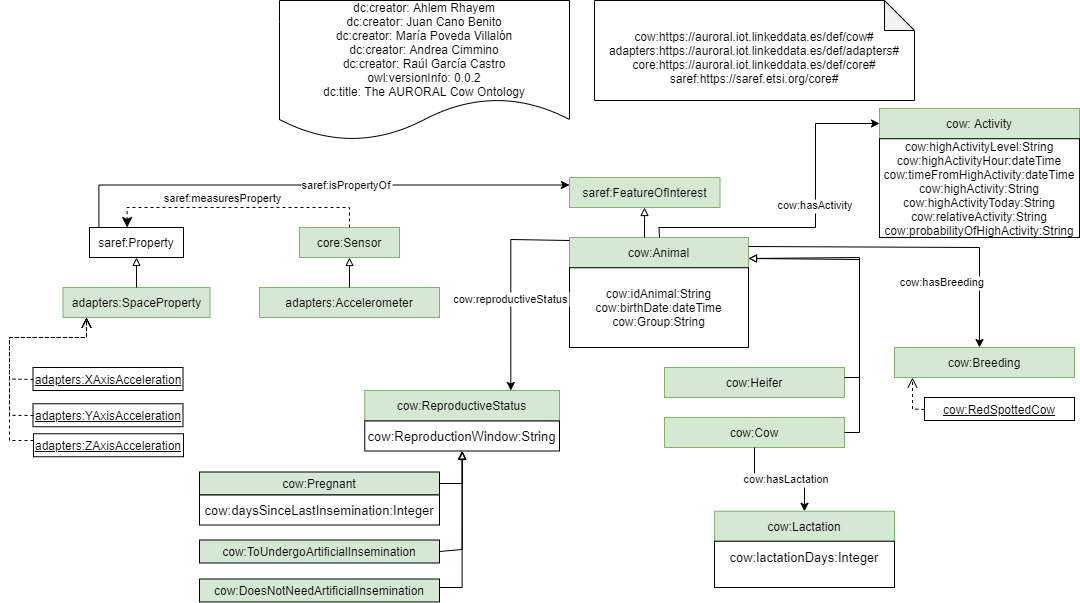

The diagram above was exported from draw.io. Its source (the exported page's mxGraphModel, read from the mxfile embedded in the PNG):
<mxGraphModel dx="2176" dy="626" grid="1" gridSize="10" guides="1" tooltips="1" connect="1" arrows="1" fold="1" page="1" pageScale="1" pageWidth="850" pageHeight="1100" math="0" shadow="0">
  <root>
    <mxCell id="0" />
    <mxCell id="1" parent="0" />
    <mxCell id="R_YtMdiZFJcGjvR6Em4J-1" value="dc:creator: Ahlem Rhayem&#10;dc:creator: Juan Cano Benito&#10;dc:creator: María Poveda Villalón&#10;dc:creator: Andrea Cimmino&#10;dc:creator: Raúl García Castro&#10;owl:versionInfo: 0.0.2&#10;dc:title: The AURORAL Cow Ontology" style="shape=document;boundedLbl=1;" parent="1" vertex="1">
      <mxGeometry x="40" y="53" width="290" height="140" as="geometry" />
    </mxCell>
    <mxCell id="R_YtMdiZFJcGjvR6Em4J-2" value="&#10;cow:https://auroral.iot.linkeddata.es/def/cow#&#10;adapters:https://auroral.iot.linkeddata.es/def/adapters#&#10;core:https://auroral.iot.linkeddata.es/def/core#&#10;saref:https://saref.etsi.org/core#" style="shape=note;backgroundOutline=1;darkOpacity=0.05;" parent="1" vertex="1">
      <mxGeometry x="355" y="53" width="320" height="100" as="geometry" />
    </mxCell>
    <mxCell id="R_YtMdiZFJcGjvR6Em4J-3" value="core:Sensor" style="rounded=0;whiteSpace=wrap;html=1;fillColor=#d5e8d4;strokeColor=#82b366;" parent="1" vertex="1">
      <mxGeometry x="60" y="280" width="100" height="30" as="geometry" />
    </mxCell>
    <mxCell id="R_YtMdiZFJcGjvR6Em4J-4" value="&lt;div&gt;&lt;span&gt;adapters:Accelerometer&lt;/span&gt;&lt;/div&gt;" style="rounded=0;whiteSpace=wrap;html=1;fillColor=#d5e8d4;strokeColor=#82b366;" parent="1" vertex="1">
      <mxGeometry x="20" y="340" width="180" height="30" as="geometry" />
    </mxCell>
    <mxCell id="R_YtMdiZFJcGjvR6Em4J-6" style="edgeStyle=orthogonalEdgeStyle;rounded=0;orthogonalLoop=1;jettySize=auto;html=1;fontSize=11;endArrow=block;endFill=0;" parent="1" source="R_YtMdiZFJcGjvR6Em4J-4" target="R_YtMdiZFJcGjvR6Em4J-3" edge="1">
      <mxGeometry relative="1" as="geometry">
        <mxPoint x="247" y="280" as="targetPoint" />
        <mxPoint x="150" y="330" as="sourcePoint" />
        <Array as="points" />
      </mxGeometry>
    </mxCell>
    <mxCell id="R_YtMdiZFJcGjvR6Em4J-7" value="saref:Property" style="rounded=0;whiteSpace=wrap;html=1;points=[[0.1,0],[0.2,0],[0.3,0],[0.4,0],[0.5,0],[0.6,0],[0.7,0],[0.8,0],[0.9,0],[0,0.1],[0,0.3],[0,0.5],[0,0.7],[0,0.9],[0.1,1],[0.2,1],[0.3,1],[0.4,1],[0.5,1],[0.6,1],[0.7,1],[0.8,1],[0.9,1],[1,0.1],[1,0.3],[1,0.5],[1,0.7],[1,0.9]];" parent="1" vertex="1">
      <mxGeometry x="-150" y="280" width="94" height="30" as="geometry" />
    </mxCell>
    <mxCell id="R_YtMdiZFJcGjvR6Em4J-8" value="adapters:SpaceProperty" style="rounded=0;whiteSpace=wrap;html=1;fillColor=#d5e8d4;strokeColor=#82b366;" parent="1" vertex="1">
      <mxGeometry x="-176.5" y="340" width="147" height="30" as="geometry" />
    </mxCell>
    <mxCell id="R_YtMdiZFJcGjvR6Em4J-9" value="&lt;u&gt;adapters:XAxisAcceleration&lt;/u&gt;" style="rounded=0;whiteSpace=wrap;html=1;snapToPoint=1;points=[[0.1,0],[0.2,0],[0.3,0],[0.4,0],[0.5,0],[0.6,0],[0.7,0],[0.8,0],[0.9,0],[0,0.1],[0,0.3],[0,0.5],[0,0.7],[0,0.9],[0.1,1],[0.2,1],[0.3,1],[0.4,1],[0.5,1],[0.6,1],[0.7,1],[0.8,1],[0.9,1],[1,0.1],[1,0.3],[1,0.5],[1,0.7],[1,0.9]];" parent="1" vertex="1">
      <mxGeometry x="-206.5" y="420" width="150" height="23" as="geometry" />
    </mxCell>
    <mxCell id="R_YtMdiZFJcGjvR6Em4J-10" value="&lt;u&gt;adapters:YAxisAcceleration&lt;/u&gt;" style="rounded=0;whiteSpace=wrap;html=1;snapToPoint=1;points=[[0.1,0],[0.2,0],[0.3,0],[0.4,0],[0.5,0],[0.6,0],[0.7,0],[0.8,0],[0.9,0],[0,0.1],[0,0.3],[0,0.5],[0,0.7],[0,0.9],[0.1,1],[0.2,1],[0.3,1],[0.4,1],[0.5,1],[0.6,1],[0.7,1],[0.8,1],[0.9,1],[1,0.1],[1,0.3],[1,0.5],[1,0.7],[1,0.9]];" parent="1" vertex="1">
      <mxGeometry x="-206.5" y="456.25" width="150" height="23" as="geometry" />
    </mxCell>
    <mxCell id="R_YtMdiZFJcGjvR6Em4J-11" value="&lt;u&gt;adapters:ZAxisAcceleration&lt;/u&gt;" style="rounded=0;whiteSpace=wrap;html=1;snapToPoint=1;points=[[0.1,0],[0.2,0],[0.3,0],[0.4,0],[0.5,0],[0.6,0],[0.7,0],[0.8,0],[0.9,0],[0,0.1],[0,0.3],[0,0.5],[0,0.7],[0,0.9],[0.1,1],[0.2,1],[0.3,1],[0.4,1],[0.5,1],[0.6,1],[0.7,1],[0.8,1],[0.9,1],[1,0.1],[1,0.3],[1,0.5],[1,0.7],[1,0.9]];" parent="1" vertex="1">
      <mxGeometry x="-206" y="486.25" width="150" height="23" as="geometry" />
    </mxCell>
    <mxCell id="R_YtMdiZFJcGjvR6Em4J-13" value="" style="endArrow=open;html=1;fontColor=#000099;endFill=0;dashed=1;endSize=8;edgeStyle=orthogonalEdgeStyle;arcSize=0;entryX=0.16;entryY=1;entryDx=0;entryDy=0;entryPerimeter=0;" parent="1" source="R_YtMdiZFJcGjvR6Em4J-9" target="R_YtMdiZFJcGjvR6Em4J-8" edge="1">
      <mxGeometry width="50" height="50" relative="1" as="geometry">
        <mxPoint x="-46" y="454" as="sourcePoint" />
        <mxPoint x="-80" y="390" as="targetPoint" />
        <Array as="points">
          <mxPoint x="-230" y="432" />
          <mxPoint x="-230" y="390" />
          <mxPoint x="-153" y="390" />
        </Array>
      </mxGeometry>
    </mxCell>
    <mxCell id="R_YtMdiZFJcGjvR6Em4J-14" value="" style="endArrow=open;html=1;fontColor=#000099;endFill=0;dashed=1;endSize=8;edgeStyle=orthogonalEdgeStyle;arcSize=0;" parent="1" edge="1" target="R_YtMdiZFJcGjvR6Em4J-8" source="R_YtMdiZFJcGjvR6Em4J-10">
      <mxGeometry width="50" height="50" relative="1" as="geometry">
        <mxPoint x="-209" y="468" as="sourcePoint" />
        <mxPoint x="-153" y="370" as="targetPoint" />
        <Array as="points">
          <mxPoint x="-230" y="468" />
          <mxPoint x="-230" y="390" />
          <mxPoint x="-153" y="390" />
        </Array>
      </mxGeometry>
    </mxCell>
    <mxCell id="R_YtMdiZFJcGjvR6Em4J-15" value="" style="endArrow=open;html=1;fontColor=#000099;endFill=0;dashed=1;endSize=8;edgeStyle=orthogonalEdgeStyle;arcSize=0;" parent="1" source="R_YtMdiZFJcGjvR6Em4J-11" edge="1" target="R_YtMdiZFJcGjvR6Em4J-8">
      <mxGeometry width="50" height="50" relative="1" as="geometry">
        <mxPoint x="-209" y="493.1500000000001" as="sourcePoint" />
        <mxPoint x="-153" y="370" as="targetPoint" />
        <Array as="points">
          <mxPoint x="-230" y="493" />
          <mxPoint x="-230" y="390" />
          <mxPoint x="-153" y="390" />
        </Array>
      </mxGeometry>
    </mxCell>
    <mxCell id="R_YtMdiZFJcGjvR6Em4J-16" value="" style="endArrow=classic;html=1;exitX=0.5;exitY=0;exitDx=0;exitDy=0;endSize=8;dashed=1;arcSize=0;edgeStyle=orthogonalEdgeStyle;entryX=0.4;entryY=0;entryDx=0;entryDy=0;" parent="1" source="R_YtMdiZFJcGjvR6Em4J-3" target="R_YtMdiZFJcGjvR6Em4J-7" edge="1">
      <mxGeometry width="50" height="50" relative="1" as="geometry">
        <mxPoint x="60" y="470" as="sourcePoint" />
        <mxPoint x="295.75" y="693" as="targetPoint" />
        <Array as="points">
          <mxPoint x="110" y="260" />
          <mxPoint x="-112" y="260" />
        </Array>
      </mxGeometry>
    </mxCell>
    <mxCell id="R_YtMdiZFJcGjvR6Em4J-17" value="&lt;div&gt;saref:measuresProperty&lt;/div&gt;" style="edgeLabel;html=1;align=center;verticalAlign=middle;resizable=0;points=[];" parent="R_YtMdiZFJcGjvR6Em4J-16" vertex="1" connectable="0">
      <mxGeometry x="-0.1912" y="-1" relative="1" as="geometry">
        <mxPoint x="-42" y="-9" as="offset" />
      </mxGeometry>
    </mxCell>
    <mxCell id="R_YtMdiZFJcGjvR6Em4J-18" value="cow:Animal" style="rounded=0;whiteSpace=wrap;html=1;snapToPoint=1;points=[[0.1,0],[0.2,0],[0.3,0],[0.4,0],[0.5,0],[0.6,0],[0.7,0],[0.8,0],[0.9,0],[0,0.1],[0,0.3],[0,0.5],[0,0.7],[0,0.9],[0.1,1],[0.2,1],[0.3,1],[0.4,1],[0.5,1],[0.6,1],[0.7,1],[0.8,1],[0.9,1],[1,0.1],[1,0.3],[1,0.5],[1,0.7],[1,0.9]];fillColor=#d5e8d4;strokeColor=#82b366;" parent="1" vertex="1">
      <mxGeometry x="330" y="289.9999999999999" width="179" height="30" as="geometry" />
    </mxCell>
    <mxCell id="R_YtMdiZFJcGjvR6Em4J-19" value="saref:FeatureOfInterest" style="rounded=0;whiteSpace=wrap;html=1;fillColor=#d5e8d4;strokeColor=#82b366;" parent="1" vertex="1">
      <mxGeometry x="330" y="230" width="150.5" height="30" as="geometry" />
    </mxCell>
    <mxCell id="R_YtMdiZFJcGjvR6Em4J-21" style="edgeStyle=orthogonalEdgeStyle;rounded=0;orthogonalLoop=1;jettySize=auto;html=1;fontSize=11;endArrow=block;endFill=0;" parent="1" target="R_YtMdiZFJcGjvR6Em4J-19" edge="1">
      <mxGeometry relative="1" as="geometry">
        <mxPoint x="404.75" y="260" as="targetPoint" />
        <mxPoint x="405" y="290" as="sourcePoint" />
        <Array as="points">
          <mxPoint x="405" y="270" />
        </Array>
      </mxGeometry>
    </mxCell>
    <mxCell id="R_YtMdiZFJcGjvR6Em4J-22" value="saref:isPropertyOf" style="edgeStyle=orthogonalEdgeStyle;rounded=0;orthogonalLoop=1;jettySize=auto;fontSize=11;endArrow=classic;endFill=1;exitX=0.1;exitY=0;exitDx=0;exitDy=0;entryX=0;entryY=0.25;entryDx=0;entryDy=0;" parent="1" source="R_YtMdiZFJcGjvR6Em4J-7" target="R_YtMdiZFJcGjvR6Em4J-19" edge="1">
      <mxGeometry x="0.1288" relative="1" as="geometry">
        <mxPoint as="offset" />
        <mxPoint x="-56" y="200" as="sourcePoint" />
        <mxPoint x="88" y="268" as="targetPoint" />
        <Array as="points">
          <mxPoint x="-141" y="238" />
        </Array>
      </mxGeometry>
    </mxCell>
    <mxCell id="R_YtMdiZFJcGjvR6Em4J-23" value="cow:idAnimal:String&lt;br&gt;cow:birthDate:dateTime&lt;br&gt;cow:Group:String" style="rounded=0;whiteSpace=wrap;html=1;snapToPoint=1;points=[[0.1,0],[0.2,0],[0.3,0],[0.4,0],[0.5,0],[0.6,0],[0.7,0],[0.8,0],[0.9,0],[0,0.1],[0,0.3],[0,0.5],[0,0.7],[0,0.9],[0.1,1],[0.2,1],[0.3,1],[0.4,1],[0.5,1],[0.6,1],[0.7,1],[0.8,1],[0.9,1],[1,0.1],[1,0.3],[1,0.5],[1,0.7],[1,0.9]];" parent="1" vertex="1">
      <mxGeometry x="330" y="320.25" width="179" height="79.75" as="geometry" />
    </mxCell>
    <mxCell id="R_YtMdiZFJcGjvR6Em4J-24" value="&lt;div&gt;&lt;span&gt;cow:Cow&lt;/span&gt;&lt;/div&gt;" style="rounded=0;whiteSpace=wrap;html=1;fillColor=#d5e8d4;strokeColor=#82b366;" parent="1" vertex="1">
      <mxGeometry x="425" y="470" width="180" height="30" as="geometry" />
    </mxCell>
    <mxCell id="R_YtMdiZFJcGjvR6Em4J-25" value="&lt;div&gt;&lt;span&gt;cow:Heifer&lt;/span&gt;&lt;/div&gt;" style="rounded=0;whiteSpace=wrap;html=1;fillColor=#D5E8D4;strokeColor=#82b366;" parent="1" vertex="1">
      <mxGeometry x="425" y="420" width="180" height="30" as="geometry" />
    </mxCell>
    <mxCell id="R_YtMdiZFJcGjvR6Em4J-26" style="edgeStyle=orthogonalEdgeStyle;rounded=0;orthogonalLoop=1;jettySize=auto;html=1;fontSize=11;endArrow=block;endFill=0;" parent="1" source="R_YtMdiZFJcGjvR6Em4J-25" target="R_YtMdiZFJcGjvR6Em4J-18" edge="1">
      <mxGeometry relative="1" as="geometry">
        <mxPoint x="390" y="410" as="targetPoint" />
        <mxPoint x="390" y="440" as="sourcePoint" />
        <Array as="points">
          <mxPoint x="620" y="430" />
          <mxPoint x="620" y="312" />
        </Array>
      </mxGeometry>
    </mxCell>
    <mxCell id="R_YtMdiZFJcGjvR6Em4J-27" style="edgeStyle=orthogonalEdgeStyle;rounded=0;orthogonalLoop=1;jettySize=auto;html=1;fontSize=11;endArrow=block;endFill=0;exitX=1;exitY=0.5;exitDx=0;exitDy=0;" parent="1" source="R_YtMdiZFJcGjvR6Em4J-24" target="R_YtMdiZFJcGjvR6Em4J-18" edge="1">
      <mxGeometry relative="1" as="geometry">
        <mxPoint x="519" y="321" as="targetPoint" />
        <mxPoint x="615" y="440" as="sourcePoint" />
        <Array as="points">
          <mxPoint x="620" y="485" />
          <mxPoint x="620" y="310" />
        </Array>
      </mxGeometry>
    </mxCell>
    <mxCell id="FrtruWFSTy7c45pEoAma-3" value="&lt;div&gt;&lt;span&gt;cow:Lactation&lt;/span&gt;&lt;/div&gt;" style="rounded=0;whiteSpace=wrap;html=1;fillColor=#d5e8d4;strokeColor=#82b366;" parent="1" vertex="1">
      <mxGeometry x="475" y="563.75" width="180" height="30" as="geometry" />
    </mxCell>
    <mxCell id="FrtruWFSTy7c45pEoAma-4" value="&lt;div&gt;&lt;span&gt;cow: Activity&lt;/span&gt;&lt;/div&gt;" style="rounded=0;whiteSpace=wrap;html=1;fillColor=#d5e8d4;strokeColor=#82b366;" parent="1" vertex="1">
      <mxGeometry x="640" y="161" width="200" height="30" as="geometry" />
    </mxCell>
    <mxCell id="FrtruWFSTy7c45pEoAma-5" value="cow:highActivityLevel:String&lt;br&gt;cow:highActivityHour:dateTime&lt;br&gt;cow:timeFromHighActivity:dateTime&lt;br&gt;cow:highActivity:String&lt;br&gt;cow:highActivityToday:String&lt;br&gt;cow:relativeActivity:String&lt;br&gt;cow:probabilityOfHighActivity:String" style="rounded=0;whiteSpace=wrap;html=1;snapToPoint=1;points=[[0.1,0],[0.2,0],[0.3,0],[0.4,0],[0.5,0],[0.6,0],[0.7,0],[0.8,0],[0.9,0],[0,0.1],[0,0.3],[0,0.5],[0,0.7],[0,0.9],[0.1,1],[0.2,1],[0.3,1],[0.4,1],[0.5,1],[0.6,1],[0.7,1],[0.8,1],[0.9,1],[1,0.1],[1,0.3],[1,0.5],[1,0.7],[1,0.9]];" parent="1" vertex="1">
      <mxGeometry x="640" y="191.25" width="200" height="98.75" as="geometry" />
    </mxCell>
    <mxCell id="FrtruWFSTy7c45pEoAma-6" value="cow:hasActivity" style="edgeStyle=orthogonalEdgeStyle;rounded=0;orthogonalLoop=1;jettySize=auto;fontSize=11;endArrow=classic;endFill=1;" parent="1" source="R_YtMdiZFJcGjvR6Em4J-18" target="FrtruWFSTy7c45pEoAma-4" edge="1">
      <mxGeometry x="0.1288" relative="1" as="geometry">
        <mxPoint as="offset" />
        <mxPoint x="640" y="255.76" as="sourcePoint" />
        <mxPoint x="640" y="234" as="targetPoint" />
        <Array as="points">
          <mxPoint x="420" y="280" />
          <mxPoint x="576" y="280" />
          <mxPoint x="576" y="176" />
        </Array>
      </mxGeometry>
    </mxCell>
    <mxCell id="FrtruWFSTy7c45pEoAma-7" value="cow:hasLactation" style="edgeStyle=orthogonalEdgeStyle;rounded=0;orthogonalLoop=1;jettySize=auto;fontSize=11;endArrow=classic;endFill=1;" parent="1" source="R_YtMdiZFJcGjvR6Em4J-24" target="FrtruWFSTy7c45pEoAma-3" edge="1">
      <mxGeometry x="0.1288" relative="1" as="geometry">
        <mxPoint as="offset" />
        <mxPoint x="533.92" y="520" as="sourcePoint" />
        <mxPoint x="469.9999999999999" y="653.99" as="targetPoint" />
        <Array as="points" />
      </mxGeometry>
    </mxCell>
    <mxCell id="FrtruWFSTy7c45pEoAma-8" value="&lt;div style=&quot;text-align: left&quot;&gt;&lt;font face=&quot;arial&quot;&gt;&lt;span style=&quot;font-size: 13px ; background-color: rgb(255 , 255 , 255)&quot;&gt;cow:lactationDays:Integer&lt;/span&gt;&lt;/font&gt;&lt;/div&gt;&lt;div style=&quot;text-align: left&quot;&gt;&lt;br&gt;&lt;/div&gt;" style="rounded=0;whiteSpace=wrap;html=1;snapToPoint=1;points=[[0.1,0],[0.2,0],[0.3,0],[0.4,0],[0.5,0],[0.6,0],[0.7,0],[0.8,0],[0.9,0],[0,0.1],[0,0.3],[0,0.5],[0,0.7],[0,0.9],[0.1,1],[0.2,1],[0.3,1],[0.4,1],[0.5,1],[0.6,1],[0.7,1],[0.8,1],[0.9,1],[1,0.1],[1,0.3],[1,0.5],[1,0.7],[1,0.9]];" parent="1" vertex="1">
      <mxGeometry x="475" y="593.75" width="180" height="46.25" as="geometry" />
    </mxCell>
    <mxCell id="FrtruWFSTy7c45pEoAma-9" value="&lt;div&gt;&lt;span&gt;cow:Breeding&lt;/span&gt;&lt;/div&gt;" style="rounded=0;whiteSpace=wrap;html=1;fillColor=#d5e8d4;strokeColor=#82b366;" parent="1" vertex="1">
      <mxGeometry x="655" y="400" width="180" height="30" as="geometry" />
    </mxCell>
    <mxCell id="FrtruWFSTy7c45pEoAma-10" value="&lt;div&gt;&lt;span&gt;cow:ReproductiveStatus&lt;/span&gt;&lt;/div&gt;" style="rounded=0;whiteSpace=wrap;html=1;fillColor=#d5e8d4;strokeColor=#82b366;" parent="1" vertex="1">
      <mxGeometry x="125.25" y="443" width="194.75" height="30" as="geometry" />
    </mxCell>
    <mxCell id="FrtruWFSTy7c45pEoAma-12" style="edgeStyle=orthogonalEdgeStyle;rounded=0;orthogonalLoop=1;jettySize=auto;html=1;fontSize=11;endArrow=block;endFill=0;" parent="1" edge="1" target="R_YtMdiZFJcGjvR6Em4J-7" source="R_YtMdiZFJcGjvR6Em4J-8">
      <mxGeometry relative="1" as="geometry">
        <mxPoint x="-103.5" y="310" as="targetPoint" />
        <mxPoint x="-103.5" y="340" as="sourcePoint" />
        <Array as="points" />
      </mxGeometry>
    </mxCell>
    <mxCell id="FrtruWFSTy7c45pEoAma-14" value="&lt;u&gt;cow:RedSpottedCow&lt;/u&gt;" style="rounded=0;whiteSpace=wrap;html=1;snapToPoint=1;points=[[0.1,0],[0.2,0],[0.3,0],[0.4,0],[0.5,0],[0.6,0],[0.7,0],[0.8,0],[0.9,0],[0,0.1],[0,0.3],[0,0.5],[0,0.7],[0,0.9],[0.1,1],[0.2,1],[0.3,1],[0.4,1],[0.5,1],[0.6,1],[0.7,1],[0.8,1],[0.9,1],[1,0.1],[1,0.3],[1,0.5],[1,0.7],[1,0.9]];" parent="1" vertex="1">
      <mxGeometry x="685" y="450" width="150" height="23" as="geometry" />
    </mxCell>
    <mxCell id="FrtruWFSTy7c45pEoAma-15" value="" style="endArrow=open;html=1;fontColor=#000099;endFill=0;dashed=1;endSize=8;edgeStyle=orthogonalEdgeStyle;arcSize=0;" parent="1" source="FrtruWFSTy7c45pEoAma-14" target="FrtruWFSTy7c45pEoAma-9" edge="1">
      <mxGeometry width="50" height="50" relative="1" as="geometry">
        <mxPoint x="696.98" y="693.25" as="sourcePoint" />
        <mxPoint x="750" y="631.25" as="targetPoint" />
        <Array as="points">
          <mxPoint x="673" y="462" />
        </Array>
      </mxGeometry>
    </mxCell>
    <mxCell id="X7DDZqXouezrlu6_gFcw-1" value="cow:Pregnant" style="rounded=0;whiteSpace=wrap;html=1;snapToPoint=1;points=[[0.1,0],[0.2,0],[0.3,0],[0.4,0],[0.5,0],[0.6,0],[0.7,0],[0.8,0],[0.9,0],[0,0.1],[0,0.3],[0,0.5],[0,0.7],[0,0.9],[0.1,1],[0.2,1],[0.3,1],[0.4,1],[0.5,1],[0.6,1],[0.7,1],[0.8,1],[0.9,1],[1,0.1],[1,0.3],[1,0.5],[1,0.7],[1,0.9]];fillColor=#D5E8D4;" parent="1" vertex="1">
      <mxGeometry x="-40" y="524.5" width="240" height="23" as="geometry" />
    </mxCell>
    <mxCell id="X7DDZqXouezrlu6_gFcw-2" value="cow:ToUndergoArtificialInsemination" style="rounded=0;whiteSpace=wrap;html=1;snapToPoint=1;points=[[0.1,0],[0.2,0],[0.3,0],[0.4,0],[0.5,0],[0.6,0],[0.7,0],[0.8,0],[0.9,0],[0,0.1],[0,0.3],[0,0.5],[0,0.7],[0,0.9],[0.1,1],[0.2,1],[0.3,1],[0.4,1],[0.5,1],[0.6,1],[0.7,1],[0.8,1],[0.9,1],[1,0.1],[1,0.3],[1,0.5],[1,0.7],[1,0.9]];fillColor=#D5E8D4;" parent="1" vertex="1">
      <mxGeometry x="-40" y="592.5" width="240" height="23" as="geometry" />
    </mxCell>
    <mxCell id="X7DDZqXouezrlu6_gFcw-3" value="cow:DoesNotNeedArtificialInsemination" style="rounded=0;whiteSpace=wrap;html=1;snapToPoint=1;points=[[0.1,0],[0.2,0],[0.3,0],[0.4,0],[0.5,0],[0.6,0],[0.7,0],[0.8,0],[0.9,0],[0,0.1],[0,0.3],[0,0.5],[0,0.7],[0,0.9],[0.1,1],[0.2,1],[0.3,1],[0.4,1],[0.5,1],[0.6,1],[0.7,1],[0.8,1],[0.9,1],[1,0.1],[1,0.3],[1,0.5],[1,0.7],[1,0.9]];fillColor=#D5E8D4;" parent="1" vertex="1">
      <mxGeometry x="-40" y="631.5" width="240" height="23" as="geometry" />
    </mxCell>
    <mxCell id="X7DDZqXouezrlu6_gFcw-8" value="&lt;div style=&quot;text-align: left&quot;&gt;&lt;span style=&quot;background-color: rgb(255 , 255 , 255) ; font-size: 13px ; font-family: &amp;#34;arial&amp;#34;&quot;&gt;cow:daysSinceLastInsemination:Integer&lt;/span&gt;&lt;/div&gt;" style="rounded=0;whiteSpace=wrap;html=1;snapToPoint=1;points=[[0.1,0],[0.2,0],[0.3,0],[0.4,0],[0.5,0],[0.6,0],[0.7,0],[0.8,0],[0.9,0],[0,0.1],[0,0.3],[0,0.5],[0,0.7],[0,0.9],[0.1,1],[0.2,1],[0.3,1],[0.4,1],[0.5,1],[0.6,1],[0.7,1],[0.8,1],[0.9,1],[1,0.1],[1,0.3],[1,0.5],[1,0.7],[1,0.9]];" parent="1" vertex="1">
      <mxGeometry x="-40" y="547.5" width="240" height="30" as="geometry" />
    </mxCell>
    <mxCell id="X7DDZqXouezrlu6_gFcw-11" value="cow:reproductiveStatus" style="edgeStyle=orthogonalEdgeStyle;rounded=0;orthogonalLoop=1;jettySize=auto;fontSize=11;endArrow=classic;endFill=1;entryX=0.75;entryY=0;entryDx=0;entryDy=0;" parent="1" source="R_YtMdiZFJcGjvR6Em4J-18" target="FrtruWFSTy7c45pEoAma-10" edge="1">
      <mxGeometry x="0.1288" relative="1" as="geometry">
        <mxPoint as="offset" />
        <mxPoint x="260" y="356.25" as="sourcePoint" />
        <mxPoint x="260" y="420" as="targetPoint" />
        <Array as="points">
          <mxPoint x="271" y="292" />
        </Array>
      </mxGeometry>
    </mxCell>
    <mxCell id="X7DDZqXouezrlu6_gFcw-12" value="&lt;div style=&quot;text-align: left&quot;&gt;&lt;span style=&quot;background-color: rgb(255 , 255 , 255) ; font-size: 13px ; font-family: &amp;#34;arial&amp;#34;&quot;&gt;cow:ReproductionWindow:String&lt;/span&gt;&lt;/div&gt;" style="rounded=0;whiteSpace=wrap;html=1;snapToPoint=1;points=[[0.1,0],[0.2,0],[0.3,0],[0.4,0],[0.5,0],[0.6,0],[0.7,0],[0.8,0],[0.9,0],[0,0.1],[0,0.3],[0,0.5],[0,0.7],[0,0.9],[0.1,1],[0.2,1],[0.3,1],[0.4,1],[0.5,1],[0.6,1],[0.7,1],[0.8,1],[0.9,1],[1,0.1],[1,0.3],[1,0.5],[1,0.7],[1,0.9]];" parent="1" vertex="1">
      <mxGeometry x="125.25" y="473.5" width="194.75" height="30" as="geometry" />
    </mxCell>
    <mxCell id="X7DDZqXouezrlu6_gFcw-14" value="cow:hasBreeding" style="edgeStyle=orthogonalEdgeStyle;rounded=0;orthogonalLoop=1;jettySize=auto;fontSize=11;endArrow=classic;endFill=1;" parent="1" source="R_YtMdiZFJcGjvR6Em4J-18" target="FrtruWFSTy7c45pEoAma-9" edge="1">
      <mxGeometry x="0.1718" y="-35" relative="1" as="geometry">
        <mxPoint as="offset" />
        <mxPoint x="700" y="360" as="sourcePoint" />
        <mxPoint x="570.25" y="450" as="targetPoint" />
        <Array as="points">
          <mxPoint x="740" y="300" />
        </Array>
      </mxGeometry>
    </mxCell>
    <mxCell id="X7DDZqXouezrlu6_gFcw-19" style="edgeStyle=orthogonalEdgeStyle;rounded=0;orthogonalLoop=1;jettySize=auto;html=1;fontSize=11;endArrow=block;endFill=0;" parent="1" source="X7DDZqXouezrlu6_gFcw-1" target="X7DDZqXouezrlu6_gFcw-12" edge="1">
      <mxGeometry relative="1" as="geometry">
        <mxPoint x="251" y="500" as="targetPoint" />
        <mxPoint x="251" y="533" as="sourcePoint" />
        <Array as="points">
          <mxPoint x="223" y="536" />
        </Array>
      </mxGeometry>
    </mxCell>
    <mxCell id="X7DDZqXouezrlu6_gFcw-20" style="edgeStyle=orthogonalEdgeStyle;rounded=0;orthogonalLoop=1;jettySize=auto;html=1;fontSize=11;endArrow=block;endFill=0;entryX=0.5;entryY=1;entryDx=0;entryDy=0;" parent="1" source="X7DDZqXouezrlu6_gFcw-2" target="X7DDZqXouezrlu6_gFcw-12" edge="1">
      <mxGeometry relative="1" as="geometry">
        <mxPoint x="233" y="570" as="targetPoint" />
        <mxPoint x="210" y="602" as="sourcePoint" />
        <Array as="points">
          <mxPoint x="223" y="602" />
        </Array>
      </mxGeometry>
    </mxCell>
    <mxCell id="X7DDZqXouezrlu6_gFcw-21" style="edgeStyle=orthogonalEdgeStyle;rounded=0;orthogonalLoop=1;jettySize=auto;html=1;fontSize=11;endArrow=block;endFill=0;exitX=1;exitY=0.5;exitDx=0;exitDy=0;entryX=0.5;entryY=1;entryDx=0;entryDy=0;" parent="1" source="X7DDZqXouezrlu6_gFcw-3" target="X7DDZqXouezrlu6_gFcw-12" edge="1">
      <mxGeometry relative="1" as="geometry">
        <mxPoint x="233" y="608" as="targetPoint" />
        <mxPoint x="210" y="640" as="sourcePoint" />
        <Array as="points">
          <mxPoint x="200" y="640" />
          <mxPoint x="223" y="640" />
        </Array>
      </mxGeometry>
    </mxCell>
  </root>
</mxGraphModel>